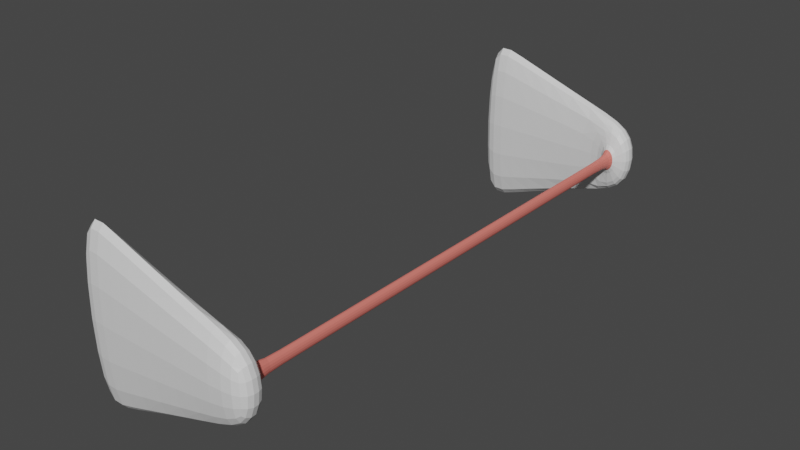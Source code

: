 # Source: TowelRack.blend  (saved by Blender 2.90.8; exported with 4.5.12 LTS)
import bpy
from mathutils import Matrix  # noqa: F401  (used for matrix-valued properties, if any)

bpy.ops.wm.read_factory_settings(use_empty=True)
scene = bpy.context.scene
scene.name = 'Scene'

# ---- collections
col_collection = bpy.data.collections.new('Collection'); scene.collection.children.link(col_collection)

# ---- materials (node trees are filled in below, after node groups)
mat_material = bpy.data.materials.new('Material')
mat_material.alpha_threshold = 0.0
mat_material.use_transparent_shadow = False
mat_material.line_color = (0.0, 0.0, 0.0, 1.0)
mat_material_001 = bpy.data.materials.new('Material.001')
mat_material_001.use_transparent_shadow = False

# ---- material node trees
mat_material.use_nodes = True; mat_material.node_tree.nodes.clear()
_N = mat_material.node_tree.nodes; _L = mat_material.node_tree.links
n0 = _N.new('ShaderNodeOutputMaterial'); n0.name = 'Material Output'; n0.location = (300, 300)
n1 = _N.new('ShaderNodeBsdfPrincipled'); n1.name = 'Principled BSDF'; n1.location = (10, 300)
n1.distribution = 'GGX'
n1.subsurface_method = 'BURLEY'
n1.inputs[2].default_value = 0.4
n1.inputs[3].default_value = 1.45
n1.inputs[27].default_value = (0.0, 0.0, 0.0, 1.0)
n1.inputs[28].default_value = 1.0
_L.new(n1.outputs[0], n0.inputs[0])
n0.is_active_output = True
mat_material_001.use_nodes = True; mat_material_001.node_tree.nodes.clear()
_N = mat_material_001.node_tree.nodes; _L = mat_material_001.node_tree.links
n0 = _N.new('ShaderNodeBsdfPrincipled'); n0.name = 'Principled BSDF'; n0.location = (10, 300)
n0.distribution = 'GGX'
n0.subsurface_method = 'BURLEY'
n0.inputs[0].default_value = (0.8, 0.1919, 0.1572, 1.0)
n0.inputs[3].default_value = 1.45
n0.inputs[27].default_value = (0.0, 0.0, 0.0, 1.0)
n0.inputs[28].default_value = 1.0
n1 = _N.new('ShaderNodeOutputMaterial'); n1.name = 'Material Output'; n1.location = (300, 300)
_L.new(n0.outputs[0], n1.inputs[0])
n1.is_active_output = True

# ---- world
world_world = bpy.data.worlds.new('World'); scene.world = world_world
world_world.use_nodes = True; world_world.node_tree.nodes.clear()
_N = world_world.node_tree.nodes; _L = world_world.node_tree.links
n0 = _N.new('ShaderNodeOutputWorld'); n0.name = 'World Output'; n0.location = (300, 300)
n1 = _N.new('ShaderNodeBackground'); n1.name = 'Background'; n1.location = (10, 300)
n1.inputs[0].default_value = (0.05088, 0.05088, 0.05088, 1.0)
_L.new(n1.outputs[0], n0.inputs[0])
n0.is_active_output = True
world_world.color = (0.05088, 0.05088, 0.05088)
world_world.use_sun_shadow = False
world_world.sun_shadow_jitter_overblur = 0.0

# ---- meshes
me_cube = bpy.data.meshes.new('Cube')
me_cube.from_pydata([(0.3064, -2.464, 4.546), (1.0, -2.464, -0.07557), (0.3064, -2.729, 4.546), (1.0, -2.729, -0.07557), (-0.3064, -2.464, 4.546), (-1.0, -2.464, -0.07557), (-0.3064, -2.729, 4.546), (-1.0, -2.729, -0.07557), (0.9062, -2.464, 0.5492), (-0.9062, -2.729, 0.5492), (0.9062, -2.729, 0.5492), (-0.9062, -2.464, 0.5492), (-0.4701, -2.729, 3.455), (0.4701, -2.464, 3.455), (0.4701, -2.729, 3.455), (-0.4701, -2.464, 3.455), (-0.05166, -2.464, 4.093), (0.05166, -2.464, 4.093), (0.07925, -2.464, 3.909), (-0.07925, -2.464, 3.909), (-0.05166, 0.0, 4.093), (0.05166, 0.0, 4.093), (0.07925, 0.0, 3.909), (-0.07925, 0.0, 3.909), (-0.07925, -2.229, 3.909), (0.07925, -2.229, 3.909), (0.05166, -2.229, 4.093), (-0.05166, -2.229, 4.093)], [], [(0, 4, 6, 2), (14, 2, 6, 12), (12, 6, 4, 15), (5, 1, 3, 7), (13, 0, 2, 14), (13, 15, 19, 18), (5, 11, 8, 1), (1, 8, 10, 3), (7, 9, 11, 5), (3, 10, 9, 7), (11, 15, 13, 8), (8, 13, 14, 10), (9, 12, 15, 11), (10, 14, 12, 9), (25, 24, 23, 22), (15, 4, 16, 19), (4, 0, 17, 16), (0, 13, 18, 17), (23, 20, 21, 22), (26, 25, 22, 21), (24, 27, 20, 23), (27, 26, 21, 20), (16, 17, 26, 27), (19, 16, 27, 24), (17, 18, 25, 26), (18, 19, 24, 25)])
me_cube.polygons.foreach_set('material_index', [0, 0, 0, 0, 0, 0, 0, 0, 0, 0, 0, 0, 0, 0, 1, 0, 0, 0, 0, 1, 1, 1, 1, 1, 1, 1])
_uv = me_cube.uv_layers.new(name='UVMap')
_uv.uv.foreach_set('vector', [0.625, 0.5, 0.625, 0.25, 0.625, 0.0, 0.625, 0.75, 0.566, 0.75, 0.625, 0.75, 0.625, 1.0, 0.566, 1.0, 0.566, 0.0, 0.625, 0.0, 0.625, 0.25, 0.566, 0.25, 0.125, 0.5, 0.375, 0.5, 0.375, 0.75, 0.125, 0.75, 0.566, 0.5, 0.625, 0.5, 0.625, 0.75, 0.566, 0.75, 0.566, 0.5, 0.566, 0.25, 0.566, 0.25, 0.566, 0.5, 0.375, 0.25, 0.4088, 0.25, 0.4088, 0.5, 0.375, 0.5, 0.375, 0.5, 0.4088, 0.5, 0.4088, 0.75, 0.375, 0.75, 0.375, 0.0, 0.4088, 0.0, 0.4088, 0.25, 0.375, 0.25, 0.375, 0.75, 0.4088, 0.75, 0.4088, 1.0, 0.375, 1.0, 0.4088, 0.25, 0.566, 0.25, 0.566, 0.5, 0.4088, 0.5, 0.4088, 0.5, 0.566, 0.5, 0.566, 0.75, 0.4088, 0.75, 0.4088, 0.0, 0.566, 0.0, 0.566, 0.25, 0.4088, 0.25, 0.4088, 0.75, 0.566, 0.75, 0.566, 1.0, 0.4088, 1.0, 0.566, 0.5, 0.566, 0.25, 0.566, 0.25, 0.566, 0.5, 0.566, 0.25, 0.625, 0.25, 0.625, 0.25, 0.566, 0.25, 0.625, 0.25, 0.625, 0.5, 0.625, 0.5, 0.625, 0.25, 0.625, 0.5, 0.566, 0.5, 0.566, 0.5, 0.625, 0.5, 0.566, 0.25, 0.625, 0.25, 0.625, 0.5, 0.566, 0.5, 0.625, 0.5, 0.566, 0.5, 0.566, 0.5, 0.625, 0.5, 0.566, 0.25, 0.625, 0.25, 0.625, 0.25, 0.566, 0.25, 0.625, 0.25, 0.625, 0.5, 0.625, 0.5, 0.625, 0.25, 0.625, 0.25, 0.625, 0.5, 0.625, 0.5, 0.625, 0.25, 0.566, 0.25, 0.625, 0.25, 0.625, 0.25, 0.566, 0.25, 0.625, 0.5, 0.566, 0.5, 0.566, 0.5, 0.625, 0.5, 0.566, 0.5, 0.566, 0.25, 0.566, 0.25, 0.566, 0.5])
me_cube.materials.append(mat_material)
me_cube.materials.append(mat_material_001)
me_cube.use_remesh_preserve_volume = False
me_cube.use_remesh_preserve_attributes = False
me_cube.use_mirror_vertex_groups = False
me_cube.update()

# ---- objects
ob_cube = bpy.data.objects.new('Cube', me_cube)

# ---- transforms, parenting, visibility, modifiers, constraints
ob_cube.location = (0.0, 0.0, 0.8056)
ob_cube.rotation_euler = (-0.0, 1.571, 0.0)
ob_cube.scale = (0.1686, 0.1686, 0.06518)
ob_cube.lock_rotations_4d = False
ob_cube.empty_display_type = 'ARROWS'
ob_cube.lineart.crease_threshold = 0.0
_m = ob_cube.modifiers.new('Mirror', 'MIRROR')
_m.use_axis = (False, True, False)
_m.use_clip = True
_m = ob_cube.modifiers.new('Subdivision', 'SUBSURF')
_m.uv_smooth = 'PRESERVE_CORNERS'

# ---- collection membership
col_collection.objects.link(ob_cube)

# ---- scene / render settings (as saved in the file)
scene.frame_start = 1; scene.frame_end = 250; scene.frame_set(1)
scene.render.engine = 'BLENDER_EEVEE_NEXT'
scene.cycles.use_denoising = False
scene.cycles.samples = 128
scene.cycles.sampling_pattern = 'TABULATED_SOBOL'
scene.cycles.use_adaptive_sampling = False
scene.cycles.use_light_tree = False
scene.view_settings.view_transform = 'Filmic'
bpy.context.view_layer.update()

# ---- added for rendering (the .blend has no active camera and no usable light): camera, sun
cam_auto = bpy.data.cameras.new('AutoCamera')
cam_auto.lens = 50.0
cam_auto.sensor_width = 36.0
cam_auto.clip_end = 1000.0
ob_auto_camera = bpy.data.objects.new('AutoCamera', cam_auto)
scene.collection.objects.link(ob_auto_camera)
ob_auto_camera.location = (1.09398, -1.13794, 1.56423)
ob_auto_camera.rotation_euler = (1.09748, -7.21219e-08, 0.694738)
scene.camera = ob_auto_camera
light_auto_sun = bpy.data.lights.new('AutoSun', 'SUN')
light_auto_sun.energy = 3.0
light_auto_sun.angle = 0.0523599
ob_auto_sun = bpy.data.objects.new('AutoSun', light_auto_sun)
scene.collection.objects.link(ob_auto_sun)
ob_auto_sun.rotation_euler = (0.872665, 0.174533, 0.523599)
bpy.context.view_layer.update()
